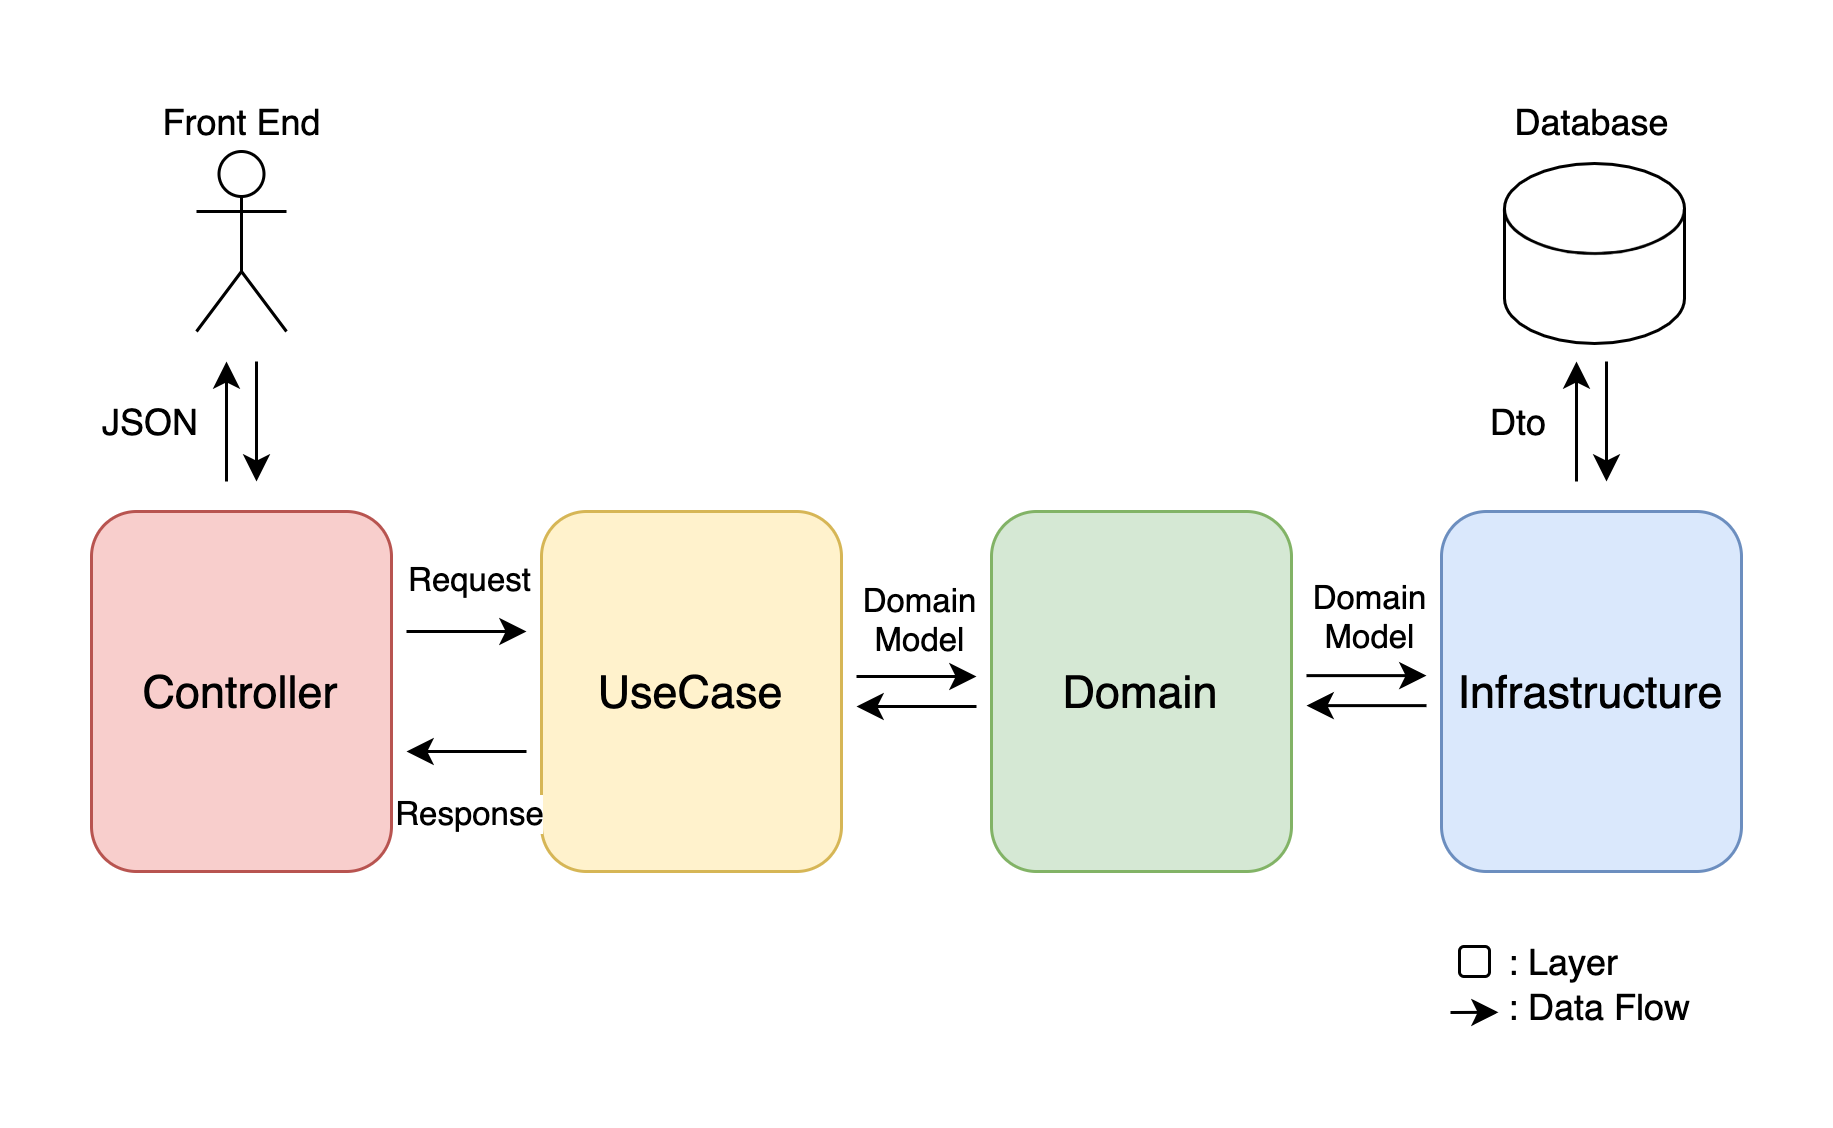

The diagram above was exported from draw.io. Its source (the exported page's mxGraphModel, read from the mxfile embedded in the PNG):
<mxGraphModel dx="1426" dy="737" grid="1" gridSize="10" guides="1" tooltips="1" connect="1" arrows="1" fold="1" page="1" pageScale="1" pageWidth="827" pageHeight="1169" math="1" shadow="0">
  <root>
    <mxCell id="0" />
    <mxCell id="1" parent="0" />
    <mxCell id="2" value="&lt;font style=&quot;font-size: 15px&quot;&gt;UseCase&lt;/font&gt;" style="rounded=1;whiteSpace=wrap;html=1;fillColor=#fff2cc;strokeColor=#d6b656;" vertex="1" parent="1">
      <mxGeometry x="310" y="160" width="100" height="120" as="geometry" />
    </mxCell>
    <mxCell id="3" value="&lt;font style=&quot;font-size: 15px&quot;&gt;Controller&lt;/font&gt;" style="rounded=1;whiteSpace=wrap;html=1;fillColor=#f8cecc;strokeColor=#b85450;" vertex="1" parent="1">
      <mxGeometry x="160" y="160" width="100" height="120" as="geometry" />
    </mxCell>
    <mxCell id="4" value="&lt;font style=&quot;font-size: 15px&quot;&gt;Domain&lt;/font&gt;" style="rounded=1;whiteSpace=wrap;html=1;fillColor=#d5e8d4;strokeColor=#82b366;" vertex="1" parent="1">
      <mxGeometry x="460" y="160" width="100" height="120" as="geometry" />
    </mxCell>
    <mxCell id="5" value="&lt;font style=&quot;font-size: 15px&quot;&gt;Infrastructure&lt;/font&gt;" style="rounded=1;whiteSpace=wrap;html=1;fillColor=#dae8fc;strokeColor=#6c8ebf;" vertex="1" parent="1">
      <mxGeometry x="610" y="160" width="100" height="120" as="geometry" />
    </mxCell>
    <mxCell id="6" value=": Data Flow" style="text;html=1;strokeColor=none;fillColor=none;align=center;verticalAlign=middle;whiteSpace=wrap;rounded=0;" vertex="1" parent="1">
      <mxGeometry x="623" y="315" width="80" height="20" as="geometry" />
    </mxCell>
    <mxCell id="7" value="" style="rounded=1;whiteSpace=wrap;html=1;" vertex="1" parent="1">
      <mxGeometry x="616" y="305" width="10" height="10" as="geometry" />
    </mxCell>
    <mxCell id="8" value=": Layer" style="text;html=1;strokeColor=none;fillColor=none;align=center;verticalAlign=middle;whiteSpace=wrap;rounded=0;" vertex="1" parent="1">
      <mxGeometry x="611" y="300" width="80" height="20" as="geometry" />
    </mxCell>
    <mxCell id="9" value="" style="endArrow=classic;html=1;" edge="1" parent="1">
      <mxGeometry width="50" height="50" relative="1" as="geometry">
        <mxPoint x="265" y="200" as="sourcePoint" />
        <mxPoint x="305" y="200" as="targetPoint" />
      </mxGeometry>
    </mxCell>
    <mxCell id="10" value="Request" style="edgeLabel;html=1;align=center;verticalAlign=middle;resizable=0;points=[];" vertex="1" connectable="0" parent="9">
      <mxGeometry x="-0.5357" y="3" relative="1" as="geometry">
        <mxPoint x="11" y="-15" as="offset" />
      </mxGeometry>
    </mxCell>
    <mxCell id="11" value="JSON" style="text;html=1;strokeColor=none;fillColor=none;align=center;verticalAlign=middle;whiteSpace=wrap;rounded=0;" vertex="1" parent="1">
      <mxGeometry x="160" y="120" width="40" height="20" as="geometry" />
    </mxCell>
    <mxCell id="12" value="" style="endArrow=classic;html=1;" edge="1" parent="1">
      <mxGeometry width="50" height="50" relative="1" as="geometry">
        <mxPoint x="415" y="215" as="sourcePoint" />
        <mxPoint x="455" y="215" as="targetPoint" />
      </mxGeometry>
    </mxCell>
    <mxCell id="13" value="Domain&lt;br&gt;Model" style="edgeLabel;html=1;align=center;verticalAlign=middle;resizable=0;points=[];" vertex="1" connectable="0" parent="12">
      <mxGeometry x="-0.5357" y="3" relative="1" as="geometry">
        <mxPoint x="11" y="-17" as="offset" />
      </mxGeometry>
    </mxCell>
    <mxCell id="14" value="" style="endArrow=classic;html=1;" edge="1" parent="1">
      <mxGeometry width="50" height="50" relative="1" as="geometry">
        <mxPoint x="455" y="225" as="sourcePoint" />
        <mxPoint x="415" y="225" as="targetPoint" />
      </mxGeometry>
    </mxCell>
    <mxCell id="15" value="" style="endArrow=classic;html=1;" edge="1" parent="1">
      <mxGeometry width="50" height="50" relative="1" as="geometry">
        <mxPoint x="305" y="240" as="sourcePoint" />
        <mxPoint x="265" y="240" as="targetPoint" />
      </mxGeometry>
    </mxCell>
    <mxCell id="16" value="Response" style="edgeLabel;html=1;align=center;verticalAlign=middle;resizable=0;points=[];" vertex="1" connectable="0" parent="15">
      <mxGeometry x="-0.5357" y="3" relative="1" as="geometry">
        <mxPoint x="-11" y="17" as="offset" />
      </mxGeometry>
    </mxCell>
    <mxCell id="17" value="" style="endArrow=classic;html=1;" edge="1" parent="1">
      <mxGeometry width="50" height="50" relative="1" as="geometry">
        <mxPoint x="565" y="214.71000000000004" as="sourcePoint" />
        <mxPoint x="605" y="214.71000000000004" as="targetPoint" />
      </mxGeometry>
    </mxCell>
    <mxCell id="18" value="Domain&lt;br&gt;Model" style="edgeLabel;html=1;align=center;verticalAlign=middle;resizable=0;points=[];" vertex="1" connectable="0" parent="17">
      <mxGeometry x="-0.5357" y="3" relative="1" as="geometry">
        <mxPoint x="11" y="-17" as="offset" />
      </mxGeometry>
    </mxCell>
    <mxCell id="19" value="" style="endArrow=classic;html=1;" edge="1" parent="1">
      <mxGeometry width="50" height="50" relative="1" as="geometry">
        <mxPoint x="605" y="224.71000000000004" as="sourcePoint" />
        <mxPoint x="565" y="224.71000000000004" as="targetPoint" />
      </mxGeometry>
    </mxCell>
    <mxCell id="20" value="" style="endArrow=classic;html=1;" edge="1" parent="1">
      <mxGeometry width="50" height="50" relative="1" as="geometry">
        <mxPoint x="205" y="150" as="sourcePoint" />
        <mxPoint x="205" y="110" as="targetPoint" />
      </mxGeometry>
    </mxCell>
    <mxCell id="21" value="" style="group" vertex="1" connectable="0" parent="1">
      <mxGeometry x="175" y="20" width="70" height="80" as="geometry" />
    </mxCell>
    <mxCell id="22" value="" style="shape=umlActor;verticalLabelPosition=bottom;verticalAlign=top;html=1;outlineConnect=0;" vertex="1" parent="21">
      <mxGeometry x="20" y="20" width="30" height="60" as="geometry" />
    </mxCell>
    <mxCell id="23" value="Front End" style="text;html=1;align=center;verticalAlign=middle;resizable=0;points=[];autosize=1;strokeColor=none;" vertex="1" parent="21">
      <mxGeometry width="70" height="20" as="geometry" />
    </mxCell>
    <mxCell id="24" value="" style="endArrow=classic;html=1;" edge="1" parent="1">
      <mxGeometry width="50" height="50" relative="1" as="geometry">
        <mxPoint x="215" y="110" as="sourcePoint" />
        <mxPoint x="215" y="150" as="targetPoint" />
      </mxGeometry>
    </mxCell>
    <mxCell id="25" value="" style="shape=cylinder3;whiteSpace=wrap;html=1;boundedLbl=1;backgroundOutline=1;size=15;" vertex="1" parent="1">
      <mxGeometry x="631" y="44" width="60" height="60" as="geometry" />
    </mxCell>
    <mxCell id="26" value="Database" style="text;html=1;align=center;verticalAlign=middle;resizable=0;points=[];autosize=1;strokeColor=none;" vertex="1" parent="1">
      <mxGeometry x="625" y="20" width="70" height="20" as="geometry" />
    </mxCell>
    <mxCell id="27" value="Dto" style="text;html=1;strokeColor=none;fillColor=none;align=center;verticalAlign=middle;whiteSpace=wrap;rounded=0;" vertex="1" parent="1">
      <mxGeometry x="616" y="120" width="40" height="20" as="geometry" />
    </mxCell>
    <mxCell id="28" value="" style="endArrow=classic;html=1;" edge="1" parent="1">
      <mxGeometry width="50" height="50" relative="1" as="geometry">
        <mxPoint x="655" y="150" as="sourcePoint" />
        <mxPoint x="655" y="110" as="targetPoint" />
      </mxGeometry>
    </mxCell>
    <mxCell id="29" value="" style="endArrow=classic;html=1;" edge="1" parent="1">
      <mxGeometry width="50" height="50" relative="1" as="geometry">
        <mxPoint x="665" y="110" as="sourcePoint" />
        <mxPoint x="665" y="150" as="targetPoint" />
      </mxGeometry>
    </mxCell>
    <mxCell id="30" value="" style="endArrow=classic;html=1;" edge="1" parent="1">
      <mxGeometry width="50" height="50" relative="1" as="geometry">
        <mxPoint x="613" y="327" as="sourcePoint" />
        <mxPoint x="629" y="326.94000000000005" as="targetPoint" />
        <Array as="points" />
      </mxGeometry>
    </mxCell>
  </root>
</mxGraphModel>